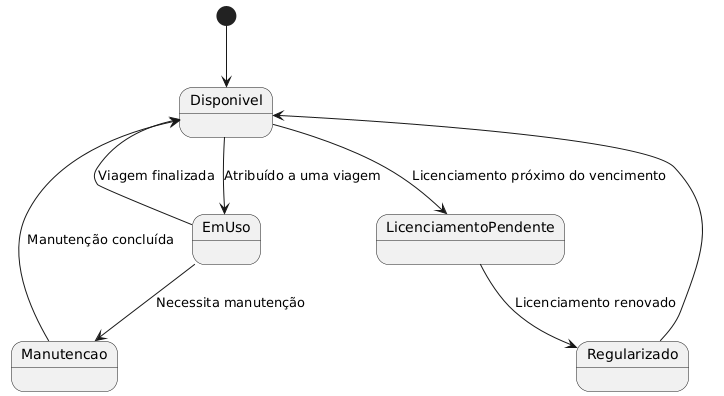

The diagram above was rendered by PlantUML. Its source (embedded in the PNG):
@startuml
[*] --> Disponivel
Disponivel --> EmUso : Atribuído a uma viagem
EmUso --> Manutencao : Necessita manutenção
Manutencao --> Disponivel : Manutenção concluída
EmUso --> Disponivel : Viagem finalizada
Disponivel --> LicenciamentoPendente : Licenciamento próximo do vencimento
LicenciamentoPendente --> Regularizado : Licenciamento renovado
Regularizado --> Disponivel
@enduml